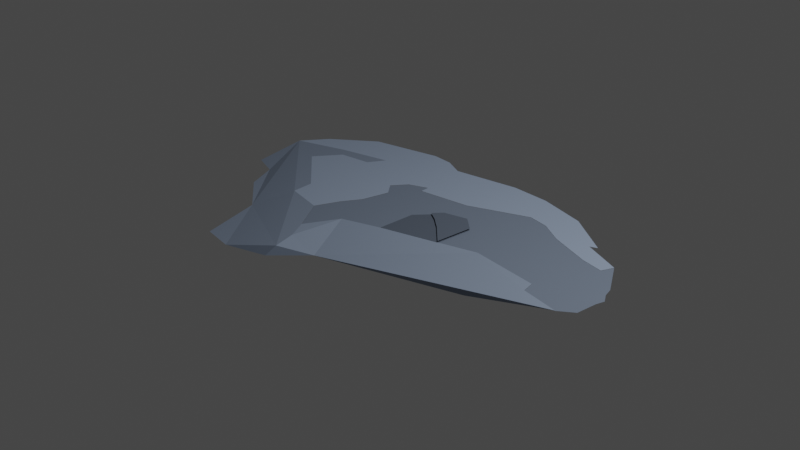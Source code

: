 # Source: cave_entrance.blend  (saved by Blender 3.1.7; exported with 4.5.12 LTS)
import bpy
from mathutils import Matrix  # noqa: F401  (used for matrix-valued properties, if any)

bpy.ops.wm.read_factory_settings(use_empty=True)
scene = bpy.context.scene
scene.name = 'Scene'

# ---- collections
col_collection = bpy.data.collections.new('Collection'); scene.collection.children.link(col_collection)
col_parts = bpy.data.collections.new('parts'); scene.collection.children.link(col_parts)

# ---- materials (node trees are filled in below, after node groups)
mat_ground = bpy.data.materials.new('ground')
mat_ground.use_transparent_shadow = False
mat_roof = bpy.data.materials.new('roof')
mat_roof.use_transparent_shadow = False
mat_side = bpy.data.materials.new('side')
mat_side.use_transparent_shadow = False
mat_door_side = bpy.data.materials.new('door_side')
mat_door_side.use_transparent_shadow = False
mat_door_side_001 = bpy.data.materials.new('door_side.001')
mat_door_side_001.use_transparent_shadow = False
mat_floor = bpy.data.materials.new('floor')
mat_floor.use_transparent_shadow = False

# ---- material node trees
mat_ground.use_nodes = True; mat_ground.node_tree.nodes.clear()
_N = mat_ground.node_tree.nodes; _L = mat_ground.node_tree.links
n0 = _N.new('ShaderNodeBsdfPrincipled'); n0.name = 'Principled BSDF'; n0.location = (10, 300)
n0.distribution = 'GGX'
n0.subsurface_method = 'RANDOM_WALK_SKIN'
n0.inputs[0].default_value = (0.2348, 0.2916, 0.3887, 1.0)
n0.inputs[3].default_value = 1.45
n0.inputs[27].default_value = (0.0, 0.0, 0.0, 1.0)
n0.inputs[28].default_value = 1.0
n1 = _N.new('ShaderNodeOutputMaterial'); n1.name = 'Material Output'; n1.location = (300, 300)
_L.new(n0.outputs[0], n1.inputs[0])
n1.is_active_output = True
mat_roof.use_nodes = True; mat_roof.node_tree.nodes.clear()
_N = mat_roof.node_tree.nodes; _L = mat_roof.node_tree.links
n0 = _N.new('ShaderNodeBsdfPrincipled'); n0.name = 'Principled BSDF'; n0.location = (10, 300)
n0.distribution = 'GGX'
n0.subsurface_method = 'RANDOM_WALK_SKIN'
n0.inputs[0].default_value = (0.2899, 0.3607, 0.4819, 1.0)
n0.inputs[3].default_value = 1.45
n0.inputs[27].default_value = (0.0, 0.0, 0.0, 1.0)
n0.inputs[28].default_value = 1.0
n1 = _N.new('ShaderNodeOutputMaterial'); n1.name = 'Material Output'; n1.location = (300, 300)
_L.new(n0.outputs[0], n1.inputs[0])
n1.is_active_output = True
mat_side.use_nodes = True; mat_side.node_tree.nodes.clear()
_N = mat_side.node_tree.nodes; _L = mat_side.node_tree.links
n0 = _N.new('ShaderNodeBsdfPrincipled'); n0.name = 'Principled BSDF'; n0.location = (10, 300)
n0.distribution = 'GGX'
n0.subsurface_method = 'RANDOM_WALK_SKIN'
n0.inputs[0].default_value = (0.1909, 0.2366, 0.3147, 1.0)
n0.inputs[3].default_value = 1.45
n0.inputs[27].default_value = (0.0, 0.0, 0.0, 1.0)
n0.inputs[28].default_value = 1.0
n1 = _N.new('ShaderNodeOutputMaterial'); n1.name = 'Material Output'; n1.location = (300, 300)
_L.new(n0.outputs[0], n1.inputs[0])
n1.is_active_output = True
mat_door_side.use_nodes = True; mat_door_side.node_tree.nodes.clear()
_N = mat_door_side.node_tree.nodes; _L = mat_door_side.node_tree.links
n0 = _N.new('ShaderNodeBsdfPrincipled'); n0.name = 'Principled BSDF'; n0.location = (10, 300)
n0.distribution = 'GGX'
n0.subsurface_method = 'RANDOM_WALK_SKIN'
n0.inputs[0].default_value = (0.1018, 0.1253, 0.1653, 1.0)
n0.inputs[3].default_value = 1.45
n0.inputs[27].default_value = (0.0, 0.0, 0.0, 1.0)
n0.inputs[28].default_value = 1.0
n1 = _N.new('ShaderNodeOutputMaterial'); n1.name = 'Material Output'; n1.location = (300, 300)
_L.new(n0.outputs[0], n1.inputs[0])
n1.is_active_output = True
mat_door_side_001.use_nodes = True; mat_door_side_001.node_tree.nodes.clear()
_N = mat_door_side_001.node_tree.nodes; _L = mat_door_side_001.node_tree.links
n0 = _N.new('ShaderNodeBsdfPrincipled'); n0.name = 'Principled BSDF'; n0.location = (10, 300)
n0.distribution = 'GGX'
n0.subsurface_method = 'RANDOM_WALK_SKIN'
n0.inputs[0].default_value = (0.09257, 0.1138, 0.1498, 1.0)
n0.inputs[3].default_value = 1.45
n0.inputs[27].default_value = (0.0, 0.0, 0.0, 1.0)
n0.inputs[28].default_value = 1.0
n1 = _N.new('ShaderNodeOutputMaterial'); n1.name = 'Material Output'; n1.location = (300, 300)
_L.new(n0.outputs[0], n1.inputs[0])
n1.is_active_output = True
mat_floor.use_nodes = True; mat_floor.node_tree.nodes.clear()
_N = mat_floor.node_tree.nodes; _L = mat_floor.node_tree.links
n0 = _N.new('ShaderNodeBsdfPrincipled'); n0.name = 'Principled BSDF'; n0.location = (10, 300)
n0.distribution = 'GGX'
n0.subsurface_method = 'RANDOM_WALK_SKIN'
n0.inputs[0].default_value = (0.1603, 0.1984, 0.2633, 1.0)
n0.inputs[3].default_value = 1.45
n0.inputs[27].default_value = (0.0, 0.0, 0.0, 1.0)
n0.inputs[28].default_value = 1.0
n1 = _N.new('ShaderNodeOutputMaterial'); n1.name = 'Material Output'; n1.location = (300, 300)
_L.new(n0.outputs[0], n1.inputs[0])
n1.is_active_output = True

# ---- world
world_world = bpy.data.worlds.new('World'); scene.world = world_world
world_world.use_nodes = True; world_world.node_tree.nodes.clear()
_N = world_world.node_tree.nodes; _L = world_world.node_tree.links
n0 = _N.new('ShaderNodeOutputWorld'); n0.name = 'World Output'; n0.location = (300, 300)
n1 = _N.new('ShaderNodeBackground'); n1.name = 'Background'; n1.location = (10, 300)
n1.inputs[0].default_value = (0.05088, 0.05088, 0.05088, 1.0)
_L.new(n1.outputs[0], n0.inputs[0])
n0.is_active_output = True
world_world.color = (0.05088, 0.05088, 0.05088)
world_world.use_sun_shadow = False
world_world.sun_shadow_jitter_overblur = 0.0

# ---- cameras
cam_camera = bpy.data.cameras.new('Camera')
cam_camera.clip_end = 100.0
cam_camera.ortho_scale = 7.314

# ---- lights
light_light = bpy.data.lights.new('Light', 'POINT')
light_light.transmission_factor = 0.0
light_light.energy = 1000.0
light_light.shadow_soft_size = 0.1
light_light.shadow_maximum_resolution = 0.006
light_light.use_absolute_resolution = True

# ---- meshes
me_circle = bpy.data.meshes.new('Circle')
me_circle.from_pydata([(-0.4504, -1.358, -0.1), (1.405, -0.5162, -0.1), (-0.1262, -1.014, -0.1), (0.01604, -0.2756, 0.0), (0.6382, -0.08982, 0.0), (-0.3989, -0.4238, 0.0), (-0.5841, -0.7942, 0.0), (-0.4618, -1.013, 0.0), (-0.3877, -1.268, 0.0), (1.051, 0.0393, 0.0), (1.799, -0.0459, 0.0), (1.829, -0.183, 0.0), (2.244, -0.2571, 0.0)], [(4, 9)], [(0, 8, 7, 6, 5, 3, 9, 10, 11, 12, 1, 2)])
_uv = me_circle.uv_layers.new(name='UVMap')
_uv.uv.foreach_set('vector', [0.0, 0.0, 0.0, 0.0, 0.0, 0.0, 0.0, 0.0, 0.0, 0.0, 0.0, 0.0, 0.0, 0.0, 0.0, 0.0, 0.0, 0.0, 0.0, 0.0, 0.0, 0.0, 0.0, 0.0])
me_circle.materials.append(mat_ground)
me_circle.use_remesh_fix_poles = True
me_circle.use_remesh_preserve_attributes = False
me_circle.update()
me_circle_002 = bpy.data.meshes.new('Circle.002')
me_circle_002.from_pydata([(-1.195, 0.9195, 0.0), (-1.301, 0.7292, 0.0), (-1.658, 0.6732, 0.0), (-1.863, 0.3824, 0.0), (-1.282, -0.1049, 0.0), (-1.263, -0.347, 0.0), (-0.8289, -0.4319, 0.0), (1.28, 1.276, 0.0), (0.7428, 1.408, 0.0), (0.3049, 1.425, 0.0), (-0.4281, 1.295, 0.0), (-0.6567, 1.4, 0.0), (-0.897, 1.417, 0.0), (-1.671, 1.238, 0.0), (-2.13, 0.8714, 0.0), (-2.335, 0.5803, 0.0), (-1.756, 0.7787, 0.0), (1.778, 0.9504, 0.0), (1.701, 0.9154, 0.0), (2.125, 0.7441, 0.0), (2.072, 0.61, 0.0), (1.827, 0.6555, 0.0), (1.378, 0.8123, 0.0), (1.122, 0.9568, 0.0), (0.8955, 0.996, 0.0), (0.251, 0.7227, 0.0), (-0.3255, 0.635, 0.0), (-0.3325, 0.7392, 0.0), (-0.5401, 0.6538, 0.0), (-0.661, 0.488, 0.0), (-0.5405, 0.3469, 0.0), (-0.604, 0.03803, 0.0), (-0.7224, -0.1659, 0.0)], [], [(1, 2, 3, 4, 5, 6, 32, 31, 30, 29, 28, 27, 26, 25, 24, 23, 22, 21, 20, 19, 18, 17, 7, 8, 9, 10, 11, 12, 13, 14, 15, 16, 0)])
_uv = me_circle_002.uv_layers.new(name='UVMap')
_uv.uv.foreach_set('vector', [0.0, 0.0, 0.0, 0.0, 0.0, 0.0, 0.0, 0.0, 0.0, 0.0, 0.0, 0.0, 0.0, 0.0, 0.0, 0.0, 0.0, 0.0, 0.0, 0.0, 0.0, 0.0, 0.0, 0.0, 0.0, 0.0, 0.0, 0.0, 0.0, 0.0, 0.0, 0.0, 0.0, 0.0, 0.0, 0.0, 0.0, 0.0, 0.0, 0.0, 0.0, 0.0, 0.0, 0.0, 0.0, 0.0, 0.0, 0.0, 0.0, 0.0, 0.0, 0.0, 0.0, 0.0, 0.0, 0.0, 0.0, 0.0, 0.0, 0.0, 0.0, 0.0, 0.0, 0.0, 0.0, 0.0])
me_circle_002.materials.append(mat_roof)
me_circle_002.use_remesh_fix_poles = True
me_circle_002.use_remesh_preserve_attributes = False
me_circle_002.update()
me_circle_003 = bpy.data.meshes.new('Circle.003')
me_circle_003.from_pydata([(-2.333, 0.5803, -0.1), (-2.37, 0.03574, -0.1), (-2.08, -0.06158, -0.1), (-1.92, -0.4027, -0.1), (-1.46, -0.7662, -0.1), (-1.249, -1.453, -0.1), (-0.4504, -1.358, -0.1), (-0.8994, -1.504, -0.1), (-1.195, 0.9195, 0.0), (-1.301, 0.7292, 0.0), (-1.658, 0.6732, 0.0), (-1.863, 0.3824, 0.0), (-1.282, -0.1049, 0.0), (-1.263, -0.347, 0.0), (-0.8289, -0.4319, 0.0), (-2.335, 0.5803, 0.0), (-1.756, 0.7787, 0.0), (-0.5841, -0.7942, 0.0), (-0.4618, -1.013, 0.0), (-0.3877, -1.268, 0.0)], [], [(0, 15, 16, 8, 9, 10, 11, 12, 13, 14, 17, 18, 19, 6, 7, 5, 4, 3, 2, 1)])
_uv = me_circle_003.uv_layers.new(name='UVMap')
_uv.uv.foreach_set('vector', [0.0, 0.0, 0.0, 0.0, 0.0, 0.0, 0.0, 0.0, 0.0, 0.0, 0.0, 0.0, 0.0, 0.0, 0.0, 0.0, 0.0, 0.0, 0.0, 0.0, 0.0, 0.0, 0.0, 0.0, 0.0, 0.0, 0.0, 0.0, 0.0, 0.0, 0.0, 0.0, 0.0, 0.0, 0.0, 0.0, 0.0, 0.0, 0.0, 0.0])
me_circle_003.materials.append(mat_side)
me_circle_003.use_remesh_fix_poles = True
me_circle_003.use_remesh_preserve_attributes = False
me_circle_003.update()
me_circle_004 = bpy.data.meshes.new('Circle.004')
me_circle_004.from_pydata([(0.2371, 0.4073, 0.01632), (0.6382, -0.08982, 0.01632), (0.6658, 0.3349, 0.01632), (0.4959, 0.4767, 0.01632), (0.1513, 0.3066, 0.01632), (0.4149, 0.1225, 0.01632), (0.2736, 0.2336, 0.01632)], [], [(2, 3, 0, 4, 6, 5, 1)])
_uv = me_circle_004.uv_layers.new(name='UVMap')
_uv.uv.foreach_set('vector', [0.0, 0.0, 0.0, 0.0, 0.0, 0.0, 0.0, 0.0, 0.0, 0.0, 0.0, 0.0, 0.0, 0.0])
me_circle_004.materials.append(mat_door_side)
me_circle_004.use_remesh_fix_poles = True
me_circle_004.use_remesh_preserve_attributes = False
me_circle_004.update()
me_circle_005 = bpy.data.meshes.new('Circle.005')
me_circle_005.from_pydata([(0.2371, 0.4073, 0.0), (0.02321, 0.1571, 0.0), (0.01604, -0.2756, 0.0), (0.6382, -0.08982, 0.0), (0.6658, 0.3349, 0.0), (0.4959, 0.4767, 0.0)], [], [(2, 3, 4, 5, 0, 1)])
_uv = me_circle_005.uv_layers.new(name='UVMap')
_uv.uv.foreach_set('vector', [0.0, 0.0, 0.0, 0.0, 0.0, 0.0, 0.0, 0.0, 0.0, 0.0, 0.0, 0.0])
me_circle_005.materials.append(mat_door_side_001)
me_circle_005.use_remesh_fix_poles = True
me_circle_005.use_remesh_preserve_attributes = False
me_circle_005.update()
me_circle_006 = bpy.data.meshes.new('Circle.006')
me_circle_006.from_pydata([(-0.8289, -0.4319, -0.002847), (2.125, 0.7441, -0.002847), (2.072, 0.61, -0.002847), (1.827, 0.6555, -0.002847), (1.378, 0.8123, -0.002847), (1.122, 0.9568, -0.002847), (0.8955, 0.996, -0.002847), (0.251, 0.7227, -0.002847), (-0.3255, 0.635, -0.002847), (-0.3325, 0.7392, -0.002847), (-0.5401, 0.6538, -0.002847), (-0.661, 0.488, -0.002847), (-0.5405, 0.3469, -0.002847), (-0.604, 0.03803, -0.002847), (-0.7224, -0.1659, -0.002847), (0.01604, -0.2756, -0.002847), (-0.3989, -0.4238, -0.002847), (-0.5841, -0.7942, -0.002847), (1.051, 0.0393, -0.002847), (1.799, -0.0459, -0.002847), (1.829, -0.183, -0.002847), (2.244, -0.2571, -0.002847), (2.351, 0.385, -0.002847), (2.381, 0.2807, -0.002847), (2.442, 0.1853, -0.002847), (2.417, 0.08982, -0.002847), (2.398, -0.1418, -0.002847)], [], [(14, 13, 12, 11, 10, 9, 8, 7, 6, 5, 4, 3, 2, 1, 22, 23, 24, 25, 26, 21, 20, 19, 18, 15, 16, 17, 0)])
me_circle_006.polygons.foreach_set('material_index', [3])
me_circle_006.materials.append(mat_roof)
me_circle_006.materials.append(mat_ground)
me_circle_006.materials.append(mat_door_side_001)
me_circle_006.materials.append(mat_floor)
me_circle_006.use_remesh_fix_poles = True
me_circle_006.use_remesh_preserve_attributes = False
me_circle_006.update()

# ---- objects
ob_light = bpy.data.objects.new('Light', light_light)
ob_camera = bpy.data.objects.new('Camera', cam_camera)
ob_empty = bpy.data.objects.new('Empty', None)
ob_empty_001 = bpy.data.objects.new('Empty.001', None)
ob_empty_002 = bpy.data.objects.new('Empty.002', None)
ob_ground = bpy.data.objects.new('ground', me_circle)
ob_roof = bpy.data.objects.new('roof', me_circle_002)
ob_side = bpy.data.objects.new('side', me_circle_003)
ob_door_side = bpy.data.objects.new('door_side', me_circle_004)
ob_door = bpy.data.objects.new('door', me_circle_005)
ob_roof_001 = bpy.data.objects.new('roof.001', me_circle_006)

# ---- transforms, parenting, visibility, modifiers, constraints
ob_light.location = (4.076, 1.005, 5.904)
ob_light.rotation_euler = (0.6503, 0.05522, 1.866)
ob_light.lock_rotations_4d = False
ob_light.empty_display_type = 'ARROWS'
ob_light.color = (0.0, 0.0, 0.0, 0.0)
ob_light.lineart.crease_threshold = 0.0
ob_camera.location = (7.359, -6.926, 4.958)
ob_camera.rotation_euler = (1.109, 0.0, 0.8149)
ob_camera.lock_rotations_4d = False
ob_camera.empty_display_type = 'ARROWS'
ob_camera.color = (0.0, 0.0, 0.0, 0.0)
ob_camera.display_type = 'WIRE'
ob_camera.lineart.crease_threshold = 0.0
ob_empty.location = (-8.309, 0.0, 0.0)
ob_empty.rotation_euler = (1.571, 0.0, 1.571)
ob_empty.scale = (2.419, 2.419, 2.419)
ob_empty.empty_display_type = 'IMAGE'
ob_empty.empty_display_size = 5.0
ob_empty_001.location = (0.0, 0.0, 0.0)
ob_empty_001.rotation_euler = (1.571, -0.0, 1.571)
ob_empty_001.scale = (2.779, 2.779, 2.779)
ob_empty_001.empty_display_type = 'IMAGE'
ob_empty_001.empty_display_size = 5.0
ob_empty_002.location = (0.0, 0.0, 0.0)
ob_empty_002.empty_display_type = 'IMAGE'
ob_empty_002.empty_display_size = 5.0
ob_ground.location = (0.0, 0.0, 0.0)
ob_roof.location = (0.0, 0.0, 0.0)
ob_side.location = (0.0, 0.0, 0.0)
ob_door_side.location = (0.0, 0.0, 0.0)
ob_door.location = (0.0, 0.0, 0.0)
ob_roof_001.location = (0.0, 0.0, 0.0)

# ---- collection membership
col_collection.objects.link(ob_light)
col_collection.objects.link(ob_camera)
col_collection.objects.link(ob_empty)
col_collection.objects.link(ob_empty_001)
col_collection.objects.link(ob_empty_002)
col_parts.objects.link(ob_ground)
col_parts.objects.link(ob_roof)
col_parts.objects.link(ob_side)
col_parts.objects.link(ob_door_side)
col_parts.objects.link(ob_door)
col_parts.objects.link(ob_roof_001)

# ---- scene / render settings (as saved in the file)
scene.camera = ob_camera
scene.frame_start = 1; scene.frame_end = 250; scene.frame_set(1)
scene.render.engine = 'BLENDER_EEVEE_NEXT'
scene.cycles.sampling_pattern = 'TABULATED_SOBOL'
scene.cycles.use_light_tree = False
scene.view_settings.view_transform = 'Filmic'
bpy.context.view_layer.update()
